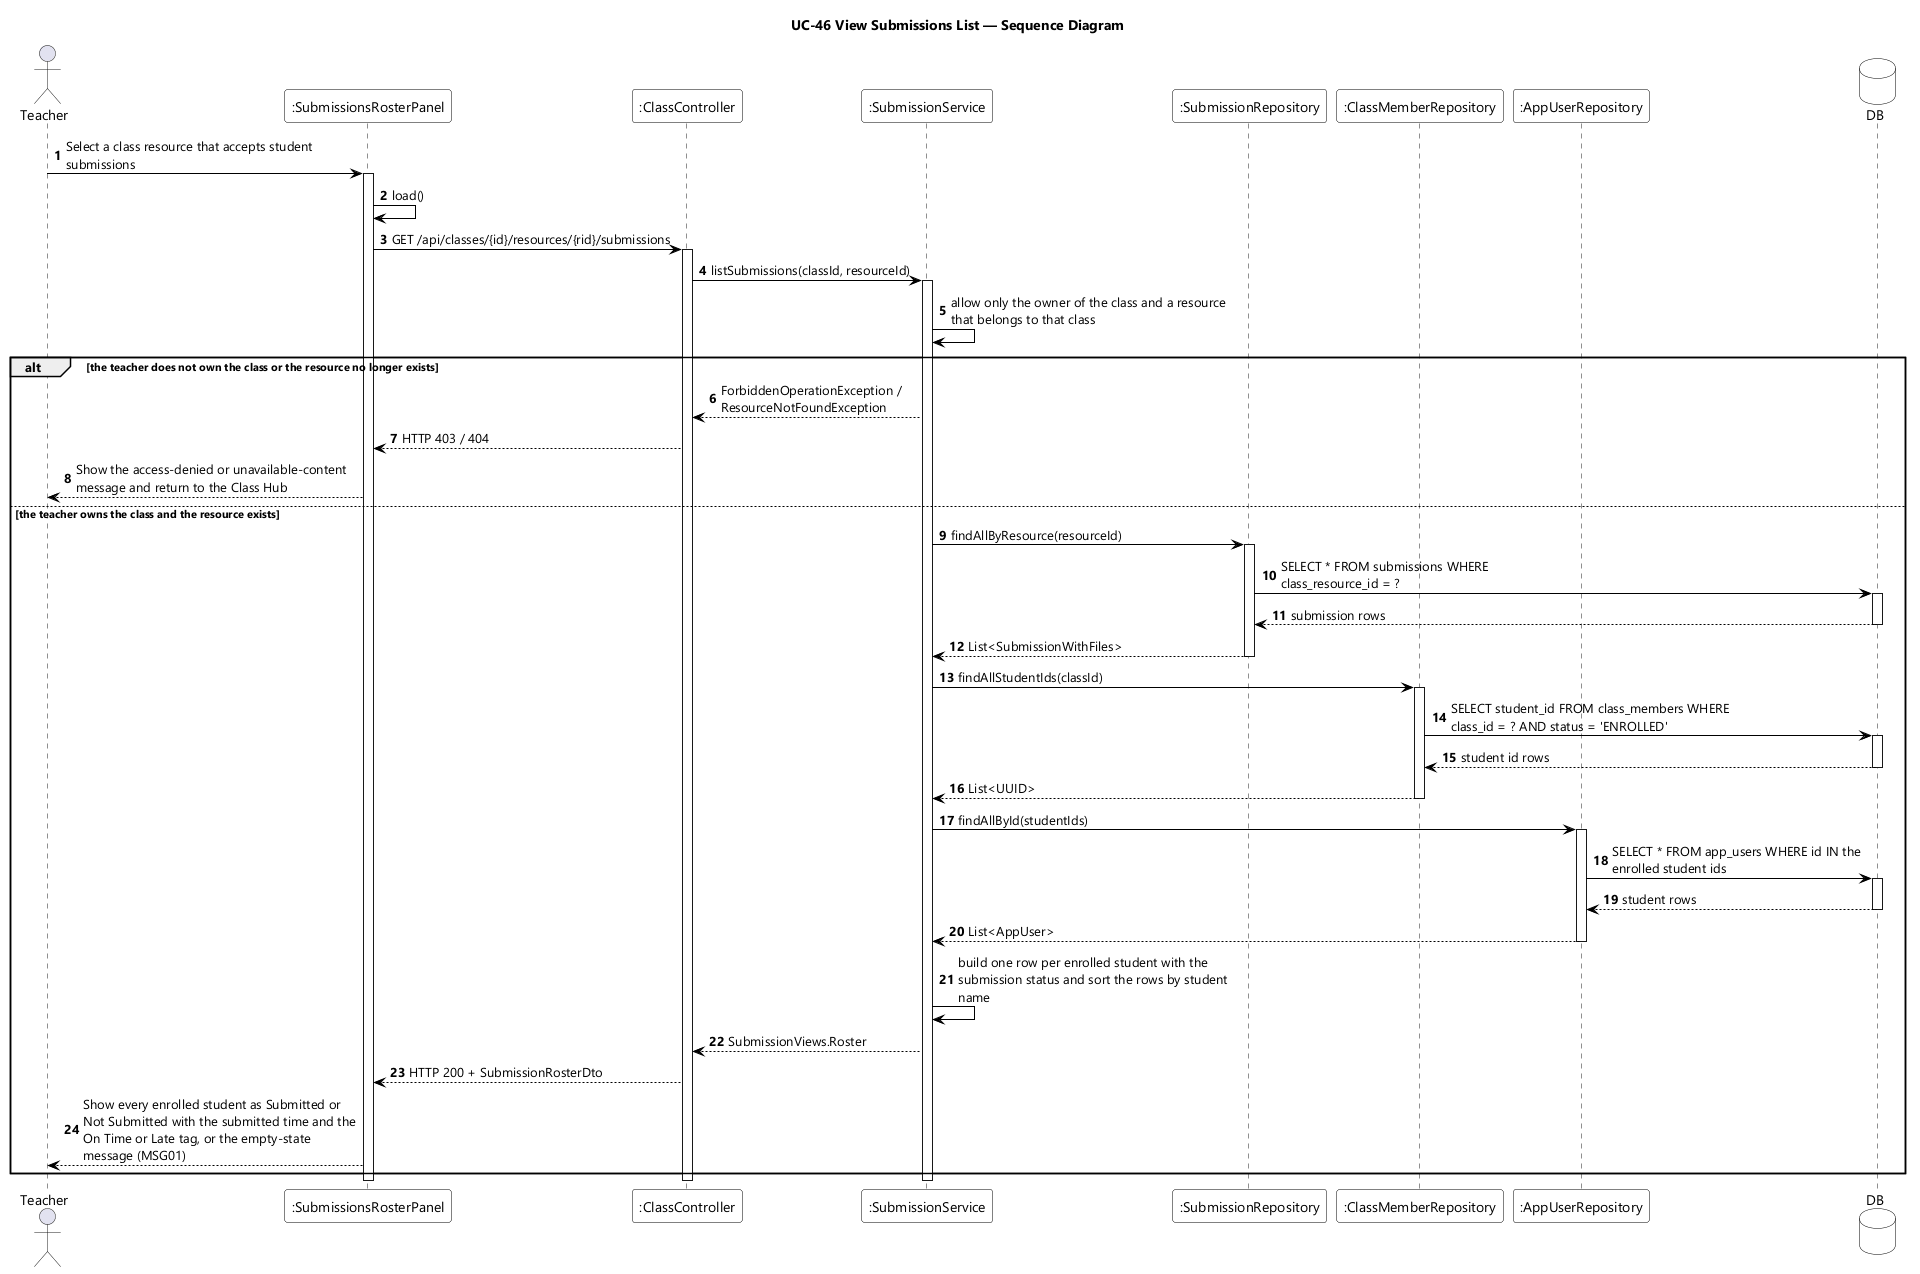

The diagram above was rendered by PlantUML. Its source (embedded in the PNG):
@startuml UC-46 View Submissions List - Sequence Diagram
skinparamlocked dpi 96
skinparam defaultFontName "Segoe UI"
skinparam shadowing false
skinparam ParticipantBackgroundColor #FFFFFF
skinparam ParticipantBorderColor #000000
skinparam DatabaseBackgroundColor #FFFFFF
skinparam DatabaseBorderColor #000000
skinparam ArrowColor #000000
skinparam sequenceMessageAlign left
skinparam maxMessageSize 280
title UC-46 View Submissions List — Sequence Diagram

actor Teacher
participant ":SubmissionsRosterPanel" as UI
participant ":ClassController" as CTL
participant ":SubmissionService" as SVC
participant ":SubmissionRepository" as SREPO
participant ":ClassMemberRepository" as MEM
participant ":AppUserRepository" as USERS
database DB

autonumber
Teacher -> UI : Select a class resource that accepts student submissions
activate UI
UI -> UI : load()
UI -> CTL : GET /api/classes/{id}/resources/{rid}/submissions
activate CTL
CTL -> SVC : listSubmissions(classId, resourceId)
activate SVC
SVC -> SVC : allow only the owner of the class and a resource that belongs to that class

alt the teacher does not own the class or the resource no longer exists
  SVC --> CTL : ForbiddenOperationException / ResourceNotFoundException
  CTL --> UI : HTTP 403 / 404
  UI --> Teacher : Show the access-denied or unavailable-content message and return to the Class Hub
else the teacher owns the class and the resource exists
  SVC -> SREPO : findAllByResource(resourceId)
  activate SREPO
  SREPO -> DB : SELECT * FROM submissions WHERE class_resource_id = ?
  activate DB
  DB --> SREPO : submission rows
  deactivate DB
  SREPO --> SVC : List<SubmissionWithFiles>
  deactivate SREPO

  SVC -> MEM : findAllStudentIds(classId)
  activate MEM
  MEM -> DB : SELECT student_id FROM class_members WHERE class_id = ? AND status = 'ENROLLED'
  activate DB
  DB --> MEM : student id rows
  deactivate DB
  MEM --> SVC : List<UUID>
  deactivate MEM

  SVC -> USERS : findAllById(studentIds)
  activate USERS
  USERS -> DB : SELECT * FROM app_users WHERE id IN the enrolled student ids
  activate DB
  DB --> USERS : student rows
  deactivate DB
  USERS --> SVC : List<AppUser>
  deactivate USERS

  SVC -> SVC : build one row per enrolled student with the submission status and sort the rows by student name
  SVC --> CTL : SubmissionViews.Roster
  CTL --> UI : HTTP 200 + SubmissionRosterDto
  UI --> Teacher : Show every enrolled student as Submitted or Not Submitted with the submitted time and the On Time or Late tag, or the empty-state message (MSG01)
end
deactivate SVC
deactivate CTL
deactivate UI
@enduml